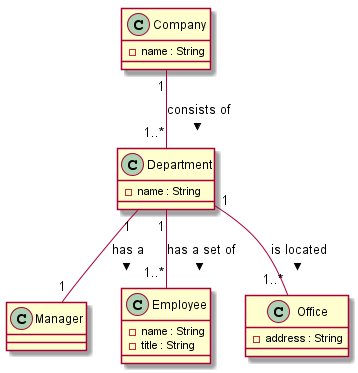

The diagram above was rendered by PlantUML. Its source (embedded in the PNG):
@startuml ex1

Department "1" -- "1" Manager : has a >

Department "1" -- "1..*" Employee : has a set of >

Company "1" -- "1..*" Department : consists of >

Department "1" -- "1..*" Office : is located >

class Department{
    -name : String
}

class Employee{
    -name : String
    -title : String
}

class Company{
    -name : String
}

class Office{
    -address : String
}

@enduml